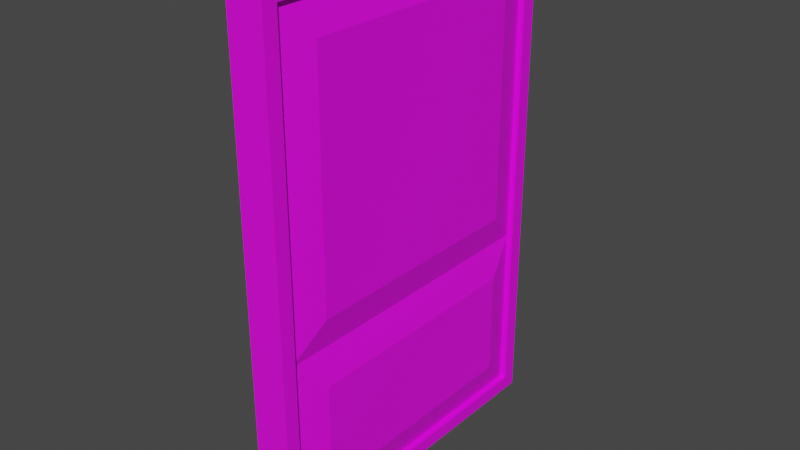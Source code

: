 # Source: Door.blend  (saved by Blender 2.82.7; exported with 4.5.12 LTS)
import bpy
from mathutils import Matrix  # noqa: F401  (used for matrix-valued properties, if any)

bpy.ops.wm.read_factory_settings(use_empty=True)
scene = bpy.context.scene
scene.name = 'Scene'

# ---- collections
col_collection = bpy.data.collections.new('Collection'); scene.collection.children.link(col_collection)

# ---- images (referenced by path relative to the original .blend; pixels are not part of the script)
import os
ASSET_DIR = os.environ.get("B2B_ASSET_DIR", "")  # directory of the original .blend (textures are referenced by path, not embedded)
HERE = os.path.dirname(os.path.abspath(__file__))  # packed textures are extracted next to this script under _unpacked/

def load_image(name, relpath, width, height, colorspace="sRGB"):
    """Load a texture the original file referenced (path relative to the .blend, or extracted next to this script)."""
    p = next((c for c in (os.path.join(HERE, relpath), os.path.join(ASSET_DIR, relpath)) if relpath and os.path.exists(c)), "")
    if p:
        img = bpy.data.images.load(p, check_existing=True)
        img.name = name
    else:  # same state as the original file: an image datablock whose file is absent (Cycles renders it pink)
        img = bpy.data.images.new(name, width, height)
        img.source = "FILE"
        img.filepath = "//" + (relpath or name)
    img.colorspace_settings.name = colorspace
    return img
img_wall_jpg = load_image('wall.jpg', 'wall.jpg', 1024, 1024, 'sRGB')

# ---- materials (node trees are filled in below, after node groups)
mat_material = bpy.data.materials.new('Material')
mat_material.alpha_threshold = 0.0
mat_material.use_transparent_shadow = False
mat_material.line_color = (0.0, 0.0, 0.0, 1.0)
mat_wall = bpy.data.materials.new('Wall')
mat_wall.use_transparent_shadow = False

# ---- material node trees
mat_material.use_nodes = True; mat_material.node_tree.nodes.clear()
_N = mat_material.node_tree.nodes; _L = mat_material.node_tree.links
n0 = _N.new('ShaderNodeOutputMaterial'); n0.name = 'Material Output'; n0.location = (300, 300)
n1 = _N.new('ShaderNodeBsdfPrincipled'); n1.name = 'Principled BSDF'; n1.location = (10, 300)
n1.distribution = 'GGX'
n1.subsurface_method = 'BURLEY'
n1.inputs[2].default_value = 0.4
n1.inputs[3].default_value = 1.45
n1.inputs[27].default_value = (0.0, 0.0, 0.0, 1.0)
n1.inputs[28].default_value = 1.0
_L.new(n1.outputs[0], n0.inputs[0])
n0.is_active_output = True
mat_wall.use_nodes = True; mat_wall.node_tree.nodes.clear()
_N = mat_wall.node_tree.nodes; _L = mat_wall.node_tree.links
n0 = _N.new('ShaderNodeOutputMaterial'); n0.name = 'Material Output'; n0.location = (300, 300)
n1 = _N.new('ShaderNodeBsdfPrincipled'); n1.name = 'Principled BSDF'; n1.location = (10, 300)
n1.distribution = 'GGX'
n1.subsurface_method = 'BURLEY'
n1.inputs[3].default_value = 1.45
n1.inputs[27].default_value = (0.0, 0.0, 0.0, 1.0)
n1.inputs[28].default_value = 1.0
n2 = _N.new('ShaderNodeTexImage'); n2.name = 'Image Texture'; n2.location = (-280, 270)
n2.image = img_wall_jpg
_L.new(n1.outputs[0], n0.inputs[0])
_L.new(n2.outputs[0], n1.inputs[0])
n0.is_active_output = True

# ---- world
world_world = bpy.data.worlds.new('World'); scene.world = world_world
world_world.use_nodes = True; world_world.node_tree.nodes.clear()
_N = world_world.node_tree.nodes; _L = world_world.node_tree.links
n0 = _N.new('ShaderNodeOutputWorld'); n0.name = 'World Output'; n0.location = (300, 300)
n1 = _N.new('ShaderNodeBackground'); n1.name = 'Background'; n1.location = (10, 300)
n1.inputs[0].default_value = (0.05088, 0.05088, 0.05088, 1.0)
_L.new(n1.outputs[0], n0.inputs[0])
n0.is_active_output = True
world_world.color = (0.05088, 0.05088, 0.05088)
world_world.use_sun_shadow = False
world_world.sun_shadow_jitter_overblur = 0.0

# ---- meshes
me_cube = bpy.data.meshes.new('Cube')
me_cube.from_pydata([(-0.06471, 0.5486, 0.8504), (-0.06471, 0.5486, -0.8504), (-0.06471, -0.5486, 0.8504), (-0.06471, -0.5486, -0.8504), (0.06471, 0.5486, 0.8504), (0.06471, 0.5486, -0.8504), (0.06471, -0.5486, 0.8504), (0.06471, -0.5486, -0.8504), (-0.06471, 0.6, 0.9), (-0.06471, 0.6, -0.9), (-0.06471, -0.6, 0.9), (-0.06471, -0.6, -0.9), (0.06471, 0.6, -0.9), (0.06471, -0.6, -0.9), (0.06471, -0.6, 0.9), (0.06471, 0.6, 0.9), (-0.075, 0.4251, 0.7314), (-0.075, 0.4251, -0.7314), (-0.075, -0.4251, 0.7314), (-0.075, -0.4251, -0.7314), (0.075, 0.4251, -0.7314), (0.075, -0.4251, -0.7314), (0.075, -0.4251, 0.7314), (0.075, 0.4251, 0.7314), (-0.06471, 0.6, -0.253), (0.06471, -0.6, -0.253), (-0.06471, -0.6, -0.253), (0.06471, 0.6, -0.253), (-0.06471, 0.5486, -0.2391), (-0.06471, -0.5486, -0.2391), (0.06471, -0.5486, -0.2391), (0.06471, 0.5486, -0.2391), (-0.075, 0.4251, -0.1201), (-0.075, -0.4251, -0.1201), (0.075, -0.4251, -0.1201), (0.075, 0.4251, -0.1201), (0.075, -0.4251, -0.3581), (0.04414, -0.5486, 0.8504), (0.04414, 0.5486, 0.8504), (0.075, 0.4251, -0.3581), (0.04414, 0.5486, -0.8504), (0.04414, -0.5486, -0.8504), (0.04414, 0.5486, -0.2391), (0.04414, -0.5486, -0.2391), (-0.04414, 0.5486, 0.8504), (-0.04414, -0.5486, 0.8504), (-0.075, 0.4251, -0.3581), (-0.075, -0.4251, -0.3581), (-0.04414, 0.5486, -0.2391), (-0.04414, 0.5486, -0.8504), (-0.04414, -0.5486, -0.2391), (-0.04414, -0.5486, -0.8504)], [], [(8, 15, 14, 10), (26, 10, 14, 25), (6, 4, 38, 37), (12, 9, 11, 13), (0, 2, 45, 44), (27, 15, 8, 24), (28, 1, 9, 24), (29, 2, 10, 26), (2, 0, 8, 10), (1, 3, 11, 9), (7, 5, 12, 13), (30, 7, 13, 25), (31, 4, 15, 27), (4, 6, 14, 15), (32, 16, 18, 33), (28, 0, 44, 48), (3, 1, 49, 51), (29, 3, 51, 50), (34, 22, 23, 35), (30, 6, 37, 43), (31, 5, 40, 42), (5, 7, 41, 40), (4, 31, 42, 38), (7, 30, 43, 41), (21, 36, 39, 20), (2, 29, 50, 45), (1, 28, 48, 49), (17, 46, 47, 19), (5, 31, 27, 12), (6, 30, 25, 14), (3, 29, 26, 11), (0, 28, 24, 8), (12, 27, 24, 9), (11, 26, 25, 13), (22, 34, 43, 37), (23, 22, 37, 38), (35, 23, 38, 42), (34, 35, 42, 43), (21, 20, 40, 41), (20, 39, 42, 40), (36, 21, 41, 43), (39, 36, 43, 42), (18, 16, 44, 45), (16, 32, 48, 44), (33, 18, 45, 50), (32, 33, 50, 48), (46, 17, 49, 48), (19, 47, 50, 51), (17, 19, 51, 49), (47, 46, 48, 50)])
me_cube.polygons.foreach_set('material_index', [1, 1, 1, 1, 1, 1, 1, 1, 1, 1, 1, 1, 1, 1, 1, 1, 1, 1, 1, 1, 1, 1, 1, 1, 1, 1, 1, 1, 1, 1, 1, 1, 1, 1, 1, 1, 1, 1, 1, 1, 1, 1, 1, 1, 1, 1, 1, 1, 1, 1])
_uv = me_cube.uv_layers.new(name='UVMap')
_uv.uv.foreach_set('vector', [1.131, -2.727, 2.229, -2.727, 2.229, 3.362, 1.131, 3.362, 0.379, 0.4826, 1.117, 0.4826, 1.117, 0.5804, 0.379, 0.5804, 1.427, -0.2394, 1.427, 0.2185, 1.427, 0.2185, 1.427, -0.2394, 0.125, -0.1893, 0.2793, -0.1893, 0.2793, 0.75, 0.125, 0.75, 0.5979, 1.077, 0.5979, 1.976, 0.5979, 1.976, 0.5979, 1.077, 0.3604, 0.4264, 1.052, 0.4264, 1.052, 0.5743, 0.3604, 0.5743, 0.002842, 1.077, -0.331, 1.077, -0.3581, 1.035, -0.004774, 1.035, 0.002842, 1.976, 0.5979, 1.976, 0.625, 2.018, -0.004774, 2.018, 0.5979, 1.976, 0.5979, 1.077, 0.625, 1.035, 0.625, 2.018, -0.331, 1.077, -0.331, 1.976, -0.3581, 2.018, -0.3581, 1.035, 0.03279, -0.2394, 0.03279, 0.2185, -0.007872, 0.24, -0.007872, -0.2609, 0.534, -0.2394, 0.03279, -0.2394, -0.007872, -0.2609, 0.5225, -0.2609, 0.534, 0.2185, 1.427, 0.2185, 1.468, 0.24, 0.5225, 0.24, 1.427, 0.2185, 1.427, -0.2394, 1.468, -0.2609, 1.468, 0.24, 0.06785, 1.178, 0.5329, 1.178, 0.5329, 1.875, 0.06785, 1.875, 0.002842, 1.077, 0.5979, 1.077, 0.5979, 1.077, 0.002842, 1.077, -0.331, 1.976, -0.331, 1.077, -0.331, 1.077, -0.331, 1.976, 0.002842, 1.976, -0.331, 1.976, -0.331, 1.976, 0.002842, 1.976, 0.6316, -0.1879, 1.33, -0.1879, 1.33, 0.167, 0.6316, 0.167, 0.534, -0.2394, 1.427, -0.2394, 1.427, -0.2394, 0.534, -0.2394, 0.534, 0.2185, 0.03279, 0.2185, 0.03279, 0.2185, 0.534, 0.2185, 0.03279, 0.2185, 0.03279, -0.2394, 0.03279, -0.2394, 0.03279, 0.2185, 1.427, 0.2185, 0.534, 0.2185, 0.534, 0.2185, 1.427, 0.2185, 0.03279, -0.2394, 0.534, -0.2394, 0.534, -0.2394, 0.03279, -0.2394, 0.1304, -0.1879, 0.4364, -0.1879, 0.4364, 0.167, 0.1304, 0.167, 0.5979, 1.976, 0.002842, 1.976, 0.002842, 1.976, 0.5979, 1.976, -0.331, 1.077, 0.002842, 1.077, 0.002842, 1.077, -0.331, 1.077, -0.266, 1.178, -0.06217, 1.178, -0.06217, 1.875, -0.266, 1.875, 0.03279, 0.2185, 0.534, 0.2185, 0.5225, 0.24, -0.007872, 0.24, 1.427, -0.2394, 0.534, -0.2394, 0.5225, -0.2609, 1.468, -0.2609, -0.331, 1.976, 0.002842, 1.976, -0.004774, 2.018, -0.3581, 2.018, 0.5979, 1.077, 0.002842, 1.077, -0.004774, 1.035, 0.625, 1.035, -0.0276, 0.4264, 0.3604, 0.4264, 0.3604, 0.5743, -0.0276, 0.5743, -0.03493, 0.4826, 0.379, 0.4826, 0.379, 0.5804, -0.03493, 0.5804, 1.33, -0.1879, 0.6316, -0.1879, 0.534, -0.2394, 1.427, -0.2394, 1.33, 0.167, 1.33, -0.1879, 1.427, -0.2394, 1.427, 0.2185, 0.6316, 0.167, 1.33, 0.167, 1.427, 0.2185, 0.534, 0.2185, 0.6316, -0.1879, 0.6316, 0.167, 0.534, 0.2185, 0.534, -0.2394, 0.1304, -0.1879, 0.1304, 0.167, 0.03279, 0.2185, 0.03279, -0.2394, 0.1304, 0.167, 0.4364, 0.167, 0.534, 0.2185, 0.03279, 0.2185, 0.4364, -0.1879, 0.1304, -0.1879, 0.03279, -0.2394, 0.534, -0.2394, 0.4364, 0.167, 0.4364, -0.1879, 0.534, -0.2394, 0.534, 0.2185, 0.5329, 1.875, 0.5329, 1.178, 0.5979, 1.077, 0.5979, 1.976, 0.5329, 1.178, 0.06785, 1.178, 0.002842, 1.077, 0.5979, 1.077, 0.06785, 1.875, 0.5329, 1.875, 0.5979, 1.976, 0.002842, 1.976, 0.06785, 1.178, 0.06785, 1.875, 0.002842, 1.976, 0.002842, 1.077, -0.06217, 1.178, -0.266, 1.178, -0.331, 1.077, 0.002842, 1.077, -0.266, 1.875, -0.06217, 1.875, 0.002842, 1.976, -0.331, 1.976, -0.266, 1.178, -0.266, 1.875, -0.331, 1.976, -0.331, 1.077, -0.06217, 1.875, -0.06217, 1.178, 0.002842, 1.077, 0.002842, 1.976])
me_cube.materials.append(mat_material)
me_cube.materials.append(mat_wall)
me_cube.use_remesh_preserve_volume = False
me_cube.use_remesh_preserve_attributes = False
me_cube.use_mirror_vertex_groups = False
me_cube.update()

# ---- objects
ob_cube = bpy.data.objects.new('Cube', me_cube)

# ---- transforms, parenting, visibility, modifiers, constraints
ob_cube.location = (0.0, 0.0, 0.0)
ob_cube.lock_rotations_4d = False
ob_cube.empty_display_type = 'ARROWS'
ob_cube.lineart.crease_threshold = 0.0

# ---- collection membership
col_collection.objects.link(ob_cube)

# ---- scene / render settings (as saved in the file)
scene.frame_start = 1; scene.frame_end = 250; scene.frame_set(1)
scene.render.engine = 'BLENDER_EEVEE_NEXT'
scene.cycles.use_denoising = False
scene.cycles.samples = 128
scene.cycles.sampling_pattern = 'TABULATED_SOBOL'
scene.cycles.use_adaptive_sampling = False
scene.cycles.use_light_tree = False
scene.view_settings.view_transform = 'Filmic'
bpy.context.view_layer.update()

# ---- added for rendering (the .blend has no active camera and no usable light): camera, sun
cam_auto = bpy.data.cameras.new('AutoCamera')
cam_auto.lens = 50.0
cam_auto.sensor_width = 36.0
cam_auto.clip_end = 1000.0
ob_auto_camera = bpy.data.objects.new('AutoCamera', cam_auto)
scene.collection.objects.link(ob_auto_camera)
ob_auto_camera.location = (2.00637, -2.40765, 1.6051)
ob_auto_camera.rotation_euler = (1.09748, -7.21219e-08, 0.694738)
scene.camera = ob_auto_camera
light_auto_sun = bpy.data.lights.new('AutoSun', 'SUN')
light_auto_sun.energy = 3.0
light_auto_sun.angle = 0.0523599
ob_auto_sun = bpy.data.objects.new('AutoSun', light_auto_sun)
scene.collection.objects.link(ob_auto_sun)
ob_auto_sun.rotation_euler = (0.872665, 0.174533, 0.523599)
bpy.context.view_layer.update()
